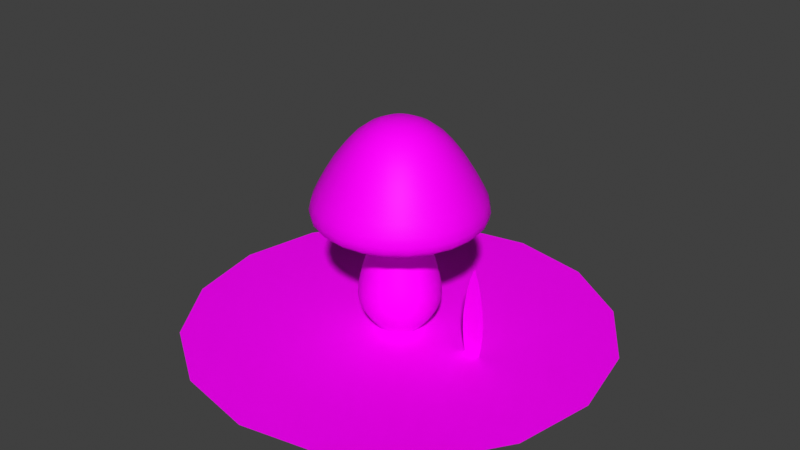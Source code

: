 # Source: mushroom.blend  (saved by Blender 3.4.6; exported with 4.5.12 LTS)
import bpy
from mathutils import Matrix  # noqa: F401  (used for matrix-valued properties, if any)

bpy.ops.wm.read_factory_settings(use_empty=True)
scene = bpy.context.scene
scene.name = 'Scene'

# ---- collections
col_collection = bpy.data.collections.new('Collection'); scene.collection.children.link(col_collection)

# ---- images (referenced by path relative to the original .blend; pixels are not part of the script)
import os
ASSET_DIR = os.environ.get("B2B_ASSET_DIR", "")  # directory of the original .blend (textures are referenced by path, not embedded)
HERE = os.path.dirname(os.path.abspath(__file__))  # packed textures are extracted next to this script under _unpacked/

def load_image(name, relpath, width, height, colorspace="sRGB"):
    """Load a texture the original file referenced (path relative to the .blend, or extracted next to this script)."""
    p = next((c for c in (os.path.join(HERE, relpath), os.path.join(ASSET_DIR, relpath)) if relpath and os.path.exists(c)), "")
    if p:
        img = bpy.data.images.load(p, check_existing=True)
        img.name = name
    else:  # same state as the original file: an image datablock whose file is absent (Cycles renders it pink)
        img = bpy.data.images.new(name, width, height)
        img.source = "FILE"
        img.filepath = "//" + (relpath or name)
    img.colorspace_settings.name = colorspace
    return img
img_mashroom = load_image('mashroom', 'textures/mashroom.png', 1024, 1024, 'sRGB')

# ---- materials (node trees are filled in below, after node groups)
mat_mashroom = bpy.data.materials.new('mashroom')
mat_mashroom.use_transparent_shadow = False

# ---- material node trees
mat_mashroom.use_nodes = True; mat_mashroom.node_tree.nodes.clear()
_N = mat_mashroom.node_tree.nodes; _L = mat_mashroom.node_tree.links
n0 = _N.new('ShaderNodeBsdfPrincipled'); n0.name = 'Principled BSDF'; n0.location = (10, 300)
n0.distribution = 'GGX'
n0.subsurface_method = 'RANDOM_WALK_SKIN'
n0.inputs[3].default_value = 1.45
n0.inputs[9].default_value = (11.9, 0.2, 0.1)
n0.inputs[13].default_value = 0.08909
n0.inputs[27].default_value = (0.0, 0.0, 0.0, 1.0)
n0.inputs[28].default_value = 1.0
n1 = _N.new('ShaderNodeOutputMaterial'); n1.name = 'Material Output'; n1.location = (300, 300)
n2 = _N.new('ShaderNodeTexImage'); n2.name = 'Image Texture'; n2.location = (-331, 239)
n2.image = img_mashroom
_L.new(n0.outputs[0], n1.inputs[0])
_L.new(n2.outputs[0], n0.inputs[0])
n1.is_active_output = True

# ---- world
world_world = bpy.data.worlds.new('World'); scene.world = world_world
world_world.use_nodes = True; world_world.node_tree.nodes.clear()
_N = world_world.node_tree.nodes; _L = world_world.node_tree.links
n0 = _N.new('ShaderNodeOutputWorld'); n0.name = 'World Output'; n0.location = (300, 300)
n1 = _N.new('ShaderNodeBackground'); n1.name = 'Background'; n1.location = (10, 300)
n1.inputs[0].default_value = (0.05088, 0.05088, 0.05088, 1.0)
_L.new(n1.outputs[0], n0.inputs[0])
n0.is_active_output = True
world_world.color = (0.05088, 0.05088, 0.05088)
world_world.use_sun_shadow = False
world_world.sun_shadow_jitter_overblur = 0.0

# ---- meshes
me_sphere = bpy.data.meshes.new('Sphere')
me_sphere.from_pydata([(3.063e-09, 0.7152, 0.5556), (7.016e-09, 0.8218, 0.3827), (0.05049, 0.1884, 0.9976), (0.09159, 0.3418, 0.9265), (0.127, 0.474, 0.8229), (0.1547, 0.5773, 0.7071), (0.1851, 0.6908, 0.5556), (0.2127, 0.7938, 0.3827), (0.2351, 0.8774, 0.2227), (0.2562, 0.9563, 0.0), (0.09755, 0.169, 0.9976), (0.1769, 0.3065, 0.9265), (0.2453, 0.4249, 0.8229), (0.2989, 0.5176, 0.7071), (0.3576, 0.6193, 0.5556), (0.4109, 0.7117, 0.3827), (0.4542, 0.7867, 0.2227), (0.495, 0.8574, 0.0), (0.1379, 0.1379, 0.9976), (0.2502, 0.2502, 0.9265), (0.347, 0.347, 0.8229), (0.4226, 0.4226, 0.7071), (0.5057, 0.5057, 0.5556), (0.5811, 0.5811, 0.3827), (0.6423, 0.6423, 0.2227), (0.7001, 0.7001, 0.0), (0.169, 0.09755, 0.9976), (0.3065, 0.1769, 0.9265), (0.4249, 0.2453, 0.8229), (0.5176, 0.2989, 0.7071), (0.6193, 0.3576, 0.5556), (0.7117, 0.4109, 0.3827), (0.7867, 0.4542, 0.2227), (0.8574, 0.495, 0.0), (0.1884, 0.05049, 0.9976), (0.3418, 0.09159, 0.9265), (0.474, 0.127, 0.8229), (0.5773, 0.1547, 0.7071), (0.6908, 0.1851, 0.5556), (0.7938, 0.2127, 0.3827), (0.8774, 0.2351, 0.2227), (0.9563, 0.2562, 0.0), (0.1951, 7.451e-09, 0.9976), (0.3539, -1.256e-08, 0.9265), (0.4907, -3.921e-08, 0.8229), (0.5977, 1.102e-08, 0.7071), (0.7152, -2.865e-08, 0.5556), (0.8218, -2.13e-08, 0.3827), (0.9084, -1.395e-08, 0.2227), (0.9901, -2.931e-08, 0.0), (0.1884, -0.05049, 0.9976), (0.3418, -0.09159, 0.9265), (0.474, -0.127, 0.8229), (0.5773, -0.1547, 0.7071), (0.6908, -0.1851, 0.5556), (0.7938, -0.2127, 0.3827), (0.8774, -0.2351, 0.2227), (0.9563, -0.2562, 0.0), (0.169, -0.09755, 0.9976), (0.3065, -0.1769, 0.9265), (0.4249, -0.2453, 0.8229), (0.5176, -0.2989, 0.7071), (0.6193, -0.3576, 0.5556), (0.7117, -0.4109, 0.3827), (0.7867, -0.4542, 0.2227), (0.8574, -0.495, 0.0), (0.1379, -0.1379, 0.9976), (0.2502, -0.2502, 0.9265), (0.347, -0.347, 0.8229), (0.4226, -0.4226, 0.7071), (0.5057, -0.5057, 0.5556), (0.5811, -0.5811, 0.3827), (0.6423, -0.6423, 0.2227), (0.7001, -0.7001, 0.0), (0.09755, -0.169, 0.9976), (0.1769, -0.3065, 0.9265), (0.2453, -0.4249, 0.8229), (0.2989, -0.5176, 0.7071), (0.3576, -0.6193, 0.5556), (0.4109, -0.7117, 0.3827), (0.4542, -0.7867, 0.2227), (0.495, -0.8574, 0.0), (0.05049, -0.1884, 0.9976), (0.09159, -0.3418, 0.9265), (0.127, -0.474, 0.8229), (0.1547, -0.5773, 0.7071), (0.1851, -0.6908, 0.5556), (0.2127, -0.7938, 0.3827), (0.2351, -0.8774, 0.2227), (0.2562, -0.9563, 0.0), (0.0, -0.1951, 0.9976), (-2.59e-08, -0.3539, 0.9265), (-4.692e-08, -0.4907, 0.8229), (4.515e-08, -0.5977, 0.7071), (-1.251e-07, -0.7152, 0.5556), (-5.926e-08, -0.8218, 0.3827), (9.916e-08, -0.9084, 0.2227), (-5.774e-08, -0.9901, 0.0), (-0.05049, -0.1884, 0.9976), (-0.09159, -0.3418, 0.9265), (-0.127, -0.474, 0.8229), (-0.1547, -0.5773, 0.7071), (-0.1851, -0.6908, 0.5556), (-0.2127, -0.7938, 0.3827), (-0.2351, -0.8774, 0.2227), (-0.2562, -0.9563, 0.0), (0.0, 0.0, 1.022), (-0.09755, -0.169, 0.9976), (-0.1769, -0.3065, 0.9265), (-0.2453, -0.4249, 0.8229), (-0.2989, -0.5176, 0.7071), (-0.3576, -0.6193, 0.5556), (-0.4109, -0.7117, 0.3827), (-0.4542, -0.7867, 0.2227), (-0.495, -0.8574, 0.0), (-0.1379, -0.1379, 0.9976), (-0.2502, -0.2502, 0.9265), (-0.347, -0.347, 0.8229), (-0.4226, -0.4226, 0.7071), (-0.5057, -0.5057, 0.5556), (-0.5811, -0.5811, 0.3827), (-0.6423, -0.6423, 0.2227), (-0.7001, -0.7001, 0.0), (-0.169, -0.09755, 0.9976), (-0.3065, -0.1769, 0.9265), (-0.4249, -0.2453, 0.8229), (-0.5176, -0.2989, 0.7071), (-0.6193, -0.3576, 0.5556), (-0.7117, -0.4109, 0.3827), (-0.7867, -0.4542, 0.2227), (-0.8574, -0.495, 0.0), (-0.1884, -0.05049, 0.9976), (-0.3418, -0.09159, 0.9265), (-0.474, -0.127, 0.8229), (-0.5773, -0.1547, 0.7071), (-0.6908, -0.1851, 0.5556), (-0.7938, -0.2127, 0.3827), (-0.8774, -0.2351, 0.2227), (-0.9563, -0.2562, 0.0), (-0.1951, 1.118e-08, 0.9976), (-0.3539, 2.877e-08, 0.9265), (-0.4907, 5.028e-08, 0.8229), (-0.5977, -2.677e-08, 0.7071), (-0.7152, 1.764e-07, 0.5556), (-0.8218, 1.245e-07, 0.3827), (-0.9084, -9.676e-08, 0.2227), (-0.9901, 1.182e-07, 0.0), (-0.1884, 0.05049, 0.9976), (-0.3418, 0.09159, 0.9265), (-0.474, 0.127, 0.8229), (-0.5773, 0.1547, 0.7071), (-0.6908, 0.1851, 0.5556), (-0.7938, 0.2127, 0.3827), (-0.8774, 0.2351, 0.2227), (-0.9563, 0.2562, 0.0), (-0.169, 0.09755, 0.9976), (-0.3065, 0.1769, 0.9265), (-0.4249, 0.2453, 0.8229), (-0.5176, 0.2989, 0.7071), (-0.6193, 0.3576, 0.5556), (-0.7117, 0.4109, 0.3827), (-0.7867, 0.4542, 0.2227), (-0.8574, 0.495, 0.0), (-0.1379, 0.1379, 0.9976), (-0.2502, 0.2502, 0.9265), (-0.347, 0.347, 0.8229), (-0.4226, 0.4226, 0.7071), (-0.5057, 0.5057, 0.5556), (-0.5811, 0.5811, 0.3827), (-0.6423, 0.6423, 0.2227), (-0.7001, 0.7001, 0.0), (-0.09755, 0.169, 0.9976), (-0.1769, 0.3065, 0.9265), (-0.2453, 0.4249, 0.8229), (-0.2989, 0.5176, 0.7071), (-0.3576, 0.6193, 0.5556), (-0.4109, 0.7117, 0.3827), (-0.4542, 0.7867, 0.2227), (-0.495, 0.8574, 0.0), (-0.05049, 0.1884, 0.9976), (-0.09159, 0.3418, 0.9265), (-0.127, 0.474, 0.8229), (-0.1547, 0.5773, 0.7071), (-0.1851, 0.6908, 0.5556), (-0.2127, 0.7938, 0.3827), (-0.2351, 0.8774, 0.2227), (-0.2562, 0.9563, 0.0), (1.118e-08, 0.1951, 0.9976), (2.922e-08, 0.3539, 0.9265), (3.186e-08, 0.4907, 0.8229), (3.256e-08, 0.5977, 0.7071), (-9.406e-08, 0.9084, 0.2227), (1.045e-07, 0.9901, 0.0), (0.253, 0.9442, -0.07714), (0.4888, 0.8465, -0.07714), (0.6912, 0.6912, -0.07714), (0.8465, 0.4888, -0.07714), (0.9442, 0.253, -0.07714), (0.9775, -2.869e-08, -0.07714), (0.9442, -0.253, -0.07714), (0.8465, -0.4888, -0.07714), (0.6912, -0.6912, -0.07714), (0.4888, -0.8465, -0.07714), (0.253, -0.9442, -0.07714), (-5.537e-08, -0.9775, -0.07714), (-0.253, -0.9442, -0.07714), (-0.4888, -0.8465, -0.07714), (-0.6912, -0.6912, -0.07714), (-0.8465, -0.4888, -0.07714), (-0.9442, -0.253, -0.07714), (-0.9775, 1.17e-07, -0.07714), (-0.9442, 0.253, -0.07714), (-0.8465, 0.4888, -0.07714), (-0.6912, 0.6912, -0.07714), (-0.4888, 0.8465, -0.07714), (-0.253, 0.9442, -0.07714), (1.049e-07, 0.9775, -0.07714), (0.2392, 0.8928, -0.1302), (0.4622, 0.8005, -0.1302), (0.6536, 0.6536, -0.1302), (0.8005, 0.4622, -0.1302), (0.8928, 0.2392, -0.1302), (0.9243, -2.699e-08, -0.1302), (0.8928, -0.2392, -0.1302), (0.8005, -0.4622, -0.1302), (0.6536, -0.6536, -0.1302), (0.4622, -0.8005, -0.1302), (0.2392, -0.8928, -0.1302), (-4.658e-08, -0.9243, -0.1302), (-0.2392, -0.8928, -0.1302), (-0.4622, -0.8005, -0.1302), (-0.6536, -0.6536, -0.1302), (-0.8005, -0.4622, -0.1302), (-0.8928, -0.2392, -0.1302), (-0.9243, 1.107e-07, -0.1302), (-0.8928, 0.2392, -0.1302), (-0.8005, 0.4622, -0.1302), (-0.6536, 0.6536, -0.1302), (-0.4622, 0.8005, -0.1302), (-0.2392, 0.8928, -0.1302), (1.049e-07, 0.9243, -0.1302), (0.2201, 0.8215, -0.1302), (0.4252, 0.7365, -0.1302), (0.6014, 0.6014, -0.1302), (0.7365, 0.4252, -0.1302), (0.8215, 0.2201, -0.1302), (0.8505, -2.54e-08, -0.1302), (0.8215, -0.2201, -0.1302), (0.7365, -0.4252, -0.1302), (0.6014, -0.6014, -0.1302), (0.4252, -0.7365, -0.1302), (0.2201, -0.8215, -0.1302), (-3.341e-08, -0.8505, -0.1302), (-0.2201, -0.8215, -0.1302), (-0.4252, -0.7365, -0.1302), (-0.6014, -0.6014, -0.1302), (-0.7365, -0.4252, -0.1302), (-0.8215, -0.2201, -0.1302), (-0.8505, 1.013e-07, -0.1302), (-0.8215, 0.2201, -0.1302), (-0.7365, 0.4252, -0.1302), (-0.6014, 0.6014, -0.1302), (-0.4252, 0.7365, -0.1302), (-0.2201, 0.8215, -0.1302), (1.06e-07, 0.8505, -0.1302), (0.2085, 0.7783, -0.06068), (0.4029, 0.6978, -0.06068), (0.5697, 0.5697, -0.06068), (0.6978, 0.4029, -0.06068), (0.7783, 0.2085, -0.06068), (0.8057, -2.38e-08, -0.06068), (0.7783, -0.2085, -0.06068), (0.6978, -0.4029, -0.06068), (0.5697, -0.5697, -0.06068), (0.4029, -0.6978, -0.06068), (0.2085, -0.7783, -0.06068), (-2.626e-08, -0.8057, -0.06068), (-0.2085, -0.7783, -0.06068), (-0.4029, -0.6978, -0.06068), (-0.5697, -0.5697, -0.06068), (-0.6978, -0.4029, -0.06068), (-0.7783, -0.2085, -0.06068), (-0.8057, 9.627e-08, -0.06068), (-0.7783, 0.2085, -0.06068), (-0.6978, 0.4029, -0.06068), (-0.5697, 0.5697, -0.06068), (-0.4029, 0.6978, -0.06068), (-0.2085, 0.7783, -0.06068), (1.058e-07, 0.8057, -0.06068), (0.1977, 0.7379, 0.04961), (0.382, 0.6616, 0.04961), (0.5402, 0.5402, 0.04961), (0.6616, 0.382, 0.04961), (0.7379, 0.1977, 0.04961), (0.7639, -2.205e-08, 0.04961), (0.7379, -0.1977, 0.04961), (0.6616, -0.382, 0.04961), (0.5402, -0.5402, 0.04961), (0.382, -0.6616, 0.04961), (0.1977, -0.7379, 0.04961), (-1.874e-08, -0.7639, 0.04961), (-0.1977, -0.7379, 0.04961), (-0.382, -0.6616, 0.04961), (-0.5402, -0.5402, 0.04961), (-0.6616, -0.382, 0.04961), (-0.7379, -0.1977, 0.04961), (-0.7639, 9.178e-08, 0.04961), (-0.7379, 0.1977, 0.04961), (-0.6616, 0.382, 0.04961), (-0.5402, 0.5402, 0.04961), (-0.382, 0.6616, 0.04961), (-0.1977, 0.7379, 0.04961), (1.065e-07, 0.7639, 0.04961), (8.941e-08, 0.0, 0.04961), (0.2501, 0.9335, 0.1026), (0.4832, 0.837, 0.1026), (0.6834, 0.6834, 0.1026), (0.837, 0.4832, 0.1026), (0.9335, 0.2501, 0.1026), (0.9664, -2.27e-08, 0.1026), (0.9335, -0.2501, 0.1026), (0.837, -0.4832, 0.1026), (0.6834, -0.6834, 0.1026), (0.4832, -0.837, 0.1026), (0.2501, -0.9335, 0.1026), (1.294e-08, -0.9664, 0.1026), (-0.2501, -0.9335, 0.1026), (-0.4832, -0.837, 0.1026), (-0.6834, -0.6834, 0.1026), (-0.837, -0.4832, 0.1026), (-0.9335, -0.2501, 0.1026), (-0.9664, 1.984e-08, 0.1026), (-0.9335, 0.2501, 0.1026), (-0.837, 0.4832, 0.1026), (-0.6834, 0.6834, 0.1026), (-0.4832, 0.837, 0.1026), (-0.2501, 0.9335, 0.1026), (1.224e-08, 0.9664, 0.1026)], [], [(188, 187, 2, 3), (189, 188, 3, 4), (190, 189, 4, 5), (0, 190, 5, 6), (1, 0, 6, 7), (191, 1, 7, 8), (337, 191, 8, 314), (187, 106, 2), (314, 8, 16, 315), (2, 106, 10), (3, 2, 10, 11), (4, 3, 11, 12), (5, 4, 12, 13), (6, 5, 13, 14), (7, 6, 14, 15), (8, 7, 15, 16), (14, 13, 21, 22), (15, 14, 22, 23), (16, 15, 23, 24), (315, 16, 24, 316), (10, 106, 18), (11, 10, 18, 19), (12, 11, 19, 20), (13, 12, 20, 21), (19, 18, 26, 27), (20, 19, 27, 28), (21, 20, 28, 29), (22, 21, 29, 30), (23, 22, 30, 31), (24, 23, 31, 32), (316, 24, 32, 317), (18, 106, 26), (31, 30, 38, 39), (32, 31, 39, 40), (317, 32, 40, 318), (26, 106, 34), (27, 26, 34, 35), (28, 27, 35, 36), (29, 28, 36, 37), (30, 29, 37, 38), (35, 34, 42, 43), (36, 35, 43, 44), (37, 36, 44, 45), (38, 37, 45, 46), (39, 38, 46, 47), (40, 39, 47, 48), (318, 40, 48, 319), (34, 106, 42), (47, 46, 54, 55), (48, 47, 55, 56), (319, 48, 56, 320), (42, 106, 50), (43, 42, 50, 51), (44, 43, 51, 52), (45, 44, 52, 53), (46, 45, 53, 54), (52, 51, 59, 60), (53, 52, 60, 61), (54, 53, 61, 62), (55, 54, 62, 63), (56, 55, 63, 64), (320, 56, 64, 321), (50, 106, 58), (51, 50, 58, 59), (64, 63, 71, 72), (321, 64, 72, 322), (58, 106, 66), (59, 58, 66, 67), (60, 59, 67, 68), (61, 60, 68, 69), (62, 61, 69, 70), (63, 62, 70, 71), (68, 67, 75, 76), (69, 68, 76, 77), (70, 69, 77, 78), (71, 70, 78, 79), (72, 71, 79, 80), (322, 72, 80, 323), (66, 106, 74), (67, 66, 74, 75), (80, 79, 87, 88), (323, 80, 88, 324), (74, 106, 82), (75, 74, 82, 83), (76, 75, 83, 84), (77, 76, 84, 85), (78, 77, 85, 86), (79, 78, 86, 87), (85, 84, 92, 93), (86, 85, 93, 94), (87, 86, 94, 95), (88, 87, 95, 96), (324, 88, 96, 325), (82, 106, 90), (83, 82, 90, 91), (84, 83, 91, 92), (325, 96, 104, 326), (90, 106, 98), (91, 90, 98, 99), (92, 91, 99, 100), (93, 92, 100, 101), (94, 93, 101, 102), (95, 94, 102, 103), (96, 95, 103, 104), (102, 101, 110, 111), (103, 102, 111, 112), (104, 103, 112, 113), (326, 104, 113, 327), (98, 106, 107), (99, 98, 107, 108), (100, 99, 108, 109), (101, 100, 109, 110), (107, 106, 115), (108, 107, 115, 116), (109, 108, 116, 117), (110, 109, 117, 118), (111, 110, 118, 119), (112, 111, 119, 120), (113, 112, 120, 121), (327, 113, 121, 328), (119, 118, 126, 127), (120, 119, 127, 128), (121, 120, 128, 129), (328, 121, 129, 329), (115, 106, 123), (116, 115, 123, 124), (117, 116, 124, 125), (118, 117, 125, 126), (124, 123, 131, 132), (125, 124, 132, 133), (126, 125, 133, 134), (127, 126, 134, 135), (128, 127, 135, 136), (129, 128, 136, 137), (329, 129, 137, 330), (123, 106, 131), (136, 135, 143, 144), (137, 136, 144, 145), (330, 137, 145, 331), (131, 106, 139), (132, 131, 139, 140), (133, 132, 140, 141), (134, 133, 141, 142), (135, 134, 142, 143), (140, 139, 147, 148), (141, 140, 148, 149), (142, 141, 149, 150), (143, 142, 150, 151), (144, 143, 151, 152), (145, 144, 152, 153), (331, 145, 153, 332), (139, 106, 147), (152, 151, 159, 160), (153, 152, 160, 161), (332, 153, 161, 333), (147, 106, 155), (148, 147, 155, 156), (149, 148, 156, 157), (150, 149, 157, 158), (151, 150, 158, 159), (157, 156, 164, 165), (158, 157, 165, 166), (159, 158, 166, 167), (160, 159, 167, 168), (161, 160, 168, 169), (333, 161, 169, 334), (155, 106, 163), (156, 155, 163, 164), (169, 168, 176, 177), (334, 169, 177, 335), (163, 106, 171), (164, 163, 171, 172), (165, 164, 172, 173), (166, 165, 173, 174), (167, 166, 174, 175), (168, 167, 175, 176), (174, 173, 181, 182), (175, 174, 182, 183), (176, 175, 183, 184), (177, 176, 184, 185), (335, 177, 185, 336), (171, 106, 179), (172, 171, 179, 180), (173, 172, 180, 181), (336, 185, 191, 337), (179, 106, 187), (180, 179, 187, 188), (181, 180, 188, 189), (182, 181, 189, 190), (183, 182, 190, 0), (184, 183, 0, 1), (185, 184, 1, 191), (97, 105, 205, 204), (186, 192, 216, 215), (192, 9, 193, 216), (178, 186, 215, 214), (162, 170, 213, 212), (65, 73, 201, 200), (33, 41, 197, 196), (81, 89, 203, 202), (146, 154, 211, 210), (130, 138, 209, 208), (49, 57, 199, 198), (17, 25, 195, 194), (114, 122, 207, 206), (170, 178, 214, 213), (89, 97, 204, 203), (138, 146, 210, 209), (57, 65, 200, 199), (105, 114, 206, 205), (9, 17, 194, 193), (154, 162, 212, 211), (73, 81, 202, 201), (122, 130, 208, 207), (25, 33, 196, 195), (41, 49, 198, 197), (204, 205, 229, 228), (197, 198, 222, 221), (212, 213, 237, 236), (205, 206, 230, 229), (198, 199, 223, 222), (213, 214, 238, 237), (206, 207, 231, 230), (199, 200, 224, 223), (214, 215, 239, 238), (207, 208, 232, 231), (200, 201, 225, 224), (215, 216, 240, 239), (193, 194, 218, 217), (208, 209, 233, 232), (201, 202, 226, 225), (216, 193, 217, 240), (194, 195, 219, 218), (209, 210, 234, 233), (202, 203, 227, 226), (195, 196, 220, 219), (210, 211, 235, 234), (203, 204, 228, 227), (196, 197, 221, 220), (211, 212, 236, 235), (224, 225, 249, 248), (239, 240, 264, 263), (217, 218, 242, 241), (232, 233, 257, 256), (225, 226, 250, 249), (240, 217, 241, 264), (218, 219, 243, 242), (233, 234, 258, 257), (226, 227, 251, 250), (219, 220, 244, 243), (234, 235, 259, 258), (227, 228, 252, 251), (220, 221, 245, 244), (235, 236, 260, 259), (228, 229, 253, 252), (221, 222, 246, 245), (236, 237, 261, 260), (229, 230, 254, 253), (222, 223, 247, 246), (237, 238, 262, 261), (230, 231, 255, 254), (223, 224, 248, 247), (238, 239, 263, 262), (231, 232, 256, 255), (252, 253, 277, 276), (245, 246, 270, 269), (260, 261, 285, 284), (253, 254, 278, 277), (246, 247, 271, 270), (261, 262, 286, 285), (254, 255, 279, 278), (247, 248, 272, 271), (262, 263, 287, 286), (255, 256, 280, 279), (248, 249, 273, 272), (263, 264, 288, 287), (241, 242, 266, 265), (256, 257, 281, 280), (249, 250, 274, 273), (264, 241, 265, 288), (242, 243, 267, 266), (257, 258, 282, 281), (250, 251, 275, 274), (243, 244, 268, 267), (258, 259, 283, 282), (251, 252, 276, 275), (244, 245, 269, 268), (259, 260, 284, 283), (287, 288, 312, 311), (265, 266, 290, 289), (280, 281, 305, 304), (273, 274, 298, 297), (288, 265, 289, 312), (266, 267, 291, 290), (281, 282, 306, 305), (274, 275, 299, 298), (267, 268, 292, 291), (282, 283, 307, 306), (275, 276, 300, 299), (268, 269, 293, 292), (283, 284, 308, 307), (276, 277, 301, 300), (269, 270, 294, 293), (284, 285, 309, 308), (277, 278, 302, 301), (270, 271, 295, 294), (285, 286, 310, 309), (278, 279, 303, 302), (271, 272, 296, 295), (286, 287, 311, 310), (279, 280, 304, 303), (272, 273, 297, 296), (300, 301, 313), (293, 294, 313), (308, 309, 313), (301, 302, 313), (294, 295, 313), (309, 310, 313), (302, 303, 313), (295, 296, 313), (310, 311, 313), (303, 304, 313), (296, 297, 313), (311, 312, 313), (289, 290, 313), (304, 305, 313), (297, 298, 313), (312, 289, 313), (290, 291, 313), (305, 306, 313), (298, 299, 313), (291, 292, 313), (306, 307, 313), (299, 300, 313), (292, 293, 313), (307, 308, 313), (186, 336, 337, 192), (178, 335, 336, 186), (170, 334, 335, 178), (162, 333, 334, 170), (154, 332, 333, 162), (146, 331, 332, 154), (138, 330, 331, 146), (130, 329, 330, 138), (122, 328, 329, 130), (114, 327, 328, 122), (105, 326, 327, 114), (97, 325, 326, 105), (89, 324, 325, 97), (81, 323, 324, 89), (73, 322, 323, 81), (65, 321, 322, 73), (57, 320, 321, 65), (49, 319, 320, 57), (41, 318, 319, 49), (33, 317, 318, 41), (25, 316, 317, 33), (17, 315, 316, 25), (9, 314, 315, 17), (192, 337, 314, 9)])
me_sphere.polygons.foreach_set('use_smooth', [True] * 360)
_uv = me_sphere.uv_layers.new(name='UVMap')
_uv.uv.foreach_set('vector', [0.6027, 0.6733, 0.6318, 0.6727, 0.6332, 0.6814, 0.6051, 0.6896, 0.5739, 0.6738, 0.6027, 0.6733, 0.6051, 0.6896, 0.5775, 0.6976, 0.5466, 0.6742, 0.5739, 0.6738, 0.5775, 0.6976, 0.5525, 0.7055, 0.5107, 0.6742, 0.5466, 0.6742, 0.5525, 0.7055, 0.5224, 0.7165, 0.4736, 0.6905, 0.5107, 0.6742, 0.5224, 0.7165, 0.4936, 0.7331, 0.4396, 0.7107, 0.4736, 0.6905, 0.4936, 0.7331, 0.4686, 0.7518, 0.4149, 0.7286, 0.4396, 0.7107, 0.4686, 0.7518, 0.4492, 0.7679, 0.6318, 0.6727, 0.6655, 0.6718, 0.6332, 0.6814, 0.4492, 0.7679, 0.4686, 0.7518, 0.4963, 0.7865, 0.4801, 0.8017, 0.6332, 0.6814, 0.6655, 0.6718, 0.6368, 0.6894, 0.6051, 0.6896, 0.6332, 0.6814, 0.6368, 0.6894, 0.6119, 0.7045, 0.5775, 0.6976, 0.6051, 0.6896, 0.6119, 0.7045, 0.5875, 0.7193, 0.5525, 0.7055, 0.5775, 0.6976, 0.5875, 0.7193, 0.5657, 0.7329, 0.5224, 0.7165, 0.5525, 0.7055, 0.5657, 0.7329, 0.5407, 0.7496, 0.4936, 0.7331, 0.5224, 0.7165, 0.5407, 0.7496, 0.5168, 0.7683, 0.4686, 0.7518, 0.4936, 0.7331, 0.5168, 0.7683, 0.4963, 0.7865, 0.5407, 0.7496, 0.5657, 0.7329, 0.5846, 0.7559, 0.5639, 0.7769, 0.5168, 0.7683, 0.5407, 0.7496, 0.5639, 0.7769, 0.5434, 0.798, 0.4963, 0.7865, 0.5168, 0.7683, 0.5434, 0.798, 0.5252, 0.817, 0.4801, 0.8017, 0.4963, 0.7865, 0.5252, 0.817, 0.5106, 0.8322, 0.6368, 0.6894, 0.6655, 0.6718, 0.6424, 0.6962, 0.6119, 0.7045, 0.6368, 0.6894, 0.6424, 0.6962, 0.6222, 0.7173, 0.5875, 0.7193, 0.6119, 0.7045, 0.6222, 0.7173, 0.6024, 0.7376, 0.5657, 0.7329, 0.5875, 0.7193, 0.6024, 0.7376, 0.5846, 0.7559, 0.6222, 0.7173, 0.6424, 0.6962, 0.6495, 0.7014, 0.6354, 0.7269, 0.6024, 0.7376, 0.6222, 0.7173, 0.6354, 0.7269, 0.6213, 0.7517, 0.5846, 0.7559, 0.6024, 0.7376, 0.6213, 0.7517, 0.6082, 0.7739, 0.5639, 0.7769, 0.5846, 0.7559, 0.6082, 0.7739, 0.592, 0.7991, 0.5434, 0.798, 0.5639, 0.7769, 0.592, 0.7991, 0.574, 0.8234, 0.5252, 0.817, 0.5434, 0.798, 0.574, 0.8234, 0.5567, 0.8445, 0.5106, 0.8322, 0.5252, 0.817, 0.5567, 0.8445, 0.5424, 0.8611, 0.6424, 0.6962, 0.6655, 0.6718, 0.6495, 0.7014, 0.574, 0.8234, 0.592, 0.7991, 0.6256, 0.8161, 0.6097, 0.8452, 0.5567, 0.8445, 0.574, 0.8234, 0.6097, 0.8452, 0.5923, 0.8705, 0.5424, 0.8611, 0.5567, 0.8445, 0.5923, 0.8705, 0.5772, 0.8902, 0.6495, 0.7014, 0.6655, 0.6718, 0.6577, 0.7045, 0.6354, 0.7269, 0.6495, 0.7014, 0.6577, 0.7045, 0.6506, 0.7329, 0.6213, 0.7517, 0.6354, 0.7269, 0.6506, 0.7329, 0.6434, 0.7608, 0.6082, 0.7739, 0.6213, 0.7517, 0.6434, 0.7608, 0.6361, 0.7863, 0.592, 0.7991, 0.6082, 0.7739, 0.6361, 0.7863, 0.6256, 0.8161, 0.6506, 0.7329, 0.6577, 0.7045, 0.6664, 0.7054, 0.667, 0.7347, 0.6434, 0.7608, 0.6506, 0.7329, 0.667, 0.7347, 0.6673, 0.7636, 0.6361, 0.7863, 0.6434, 0.7608, 0.6673, 0.7636, 0.6675, 0.7908, 0.6256, 0.8161, 0.6361, 0.7863, 0.6675, 0.7908, 0.6672, 0.8268, 0.6097, 0.8452, 0.6256, 0.8161, 0.6672, 0.8268, 0.6525, 0.8636, 0.5923, 0.8705, 0.6097, 0.8452, 0.6525, 0.8636, 0.634, 0.8975, 0.5772, 0.8902, 0.5923, 0.8705, 0.634, 0.8975, 0.6175, 0.9225, 0.6577, 0.7045, 0.6655, 0.6718, 0.6664, 0.7054, 0.6833, 0.8642, 0.6672, 0.8268, 0.7098, 0.8153, 0.7263, 0.8443, 0.7034, 0.8987, 0.6833, 0.8642, 0.7263, 0.8443, 0.745, 0.8697, 0.7212, 0.9238, 0.7034, 0.8987, 0.745, 0.8697, 0.7612, 0.8895, 0.6664, 0.7054, 0.6655, 0.6718, 0.6751, 0.704, 0.667, 0.7347, 0.6664, 0.7054, 0.6751, 0.704, 0.6832, 0.7321, 0.6673, 0.7636, 0.667, 0.7347, 0.6832, 0.7321, 0.6912, 0.7597, 0.6675, 0.7908, 0.6673, 0.7636, 0.6912, 0.7597, 0.6989, 0.7851, 0.6672, 0.8268, 0.6675, 0.7908, 0.6989, 0.7851, 0.7098, 0.8153, 0.6912, 0.7597, 0.6832, 0.7321, 0.6982, 0.7254, 0.7129, 0.7498, 0.6989, 0.7851, 0.6912, 0.7597, 0.7129, 0.7498, 0.7265, 0.7718, 0.7098, 0.8153, 0.6989, 0.7851, 0.7265, 0.7718, 0.7432, 0.797, 0.7263, 0.8443, 0.7098, 0.8153, 0.7432, 0.797, 0.7619, 0.8211, 0.745, 0.8697, 0.7263, 0.8443, 0.7619, 0.8211, 0.7802, 0.842, 0.7612, 0.8895, 0.745, 0.8697, 0.7802, 0.842, 0.7955, 0.8584, 0.6751, 0.704, 0.6655, 0.6718, 0.6831, 0.7004, 0.6832, 0.7321, 0.6751, 0.704, 0.6831, 0.7004, 0.6982, 0.7254, 0.7802, 0.842, 0.7619, 0.8211, 0.7919, 0.7944, 0.811, 0.8129, 0.7955, 0.8584, 0.7802, 0.842, 0.811, 0.8129, 0.8264, 0.8278, 0.6831, 0.7004, 0.6655, 0.6718, 0.6899, 0.6949, 0.6982, 0.7254, 0.6831, 0.7004, 0.6899, 0.6949, 0.711, 0.7151, 0.7129, 0.7498, 0.6982, 0.7254, 0.711, 0.7151, 0.7313, 0.735, 0.7265, 0.7718, 0.7129, 0.7498, 0.7313, 0.735, 0.7495, 0.7529, 0.7432, 0.797, 0.7265, 0.7718, 0.7495, 0.7529, 0.7708, 0.7737, 0.7619, 0.8211, 0.7432, 0.797, 0.7708, 0.7737, 0.7919, 0.7944, 0.7313, 0.735, 0.711, 0.7151, 0.7207, 0.7019, 0.7456, 0.7161, 0.7495, 0.7529, 0.7313, 0.735, 0.7456, 0.7161, 0.7679, 0.7293, 0.7708, 0.7737, 0.7495, 0.7529, 0.7679, 0.7293, 0.7931, 0.7455, 0.7919, 0.7944, 0.7708, 0.7737, 0.7931, 0.7455, 0.8175, 0.7637, 0.811, 0.8129, 0.7919, 0.7944, 0.8175, 0.7637, 0.8388, 0.7812, 0.8264, 0.8278, 0.811, 0.8129, 0.8388, 0.7812, 0.8556, 0.7958, 0.6899, 0.6949, 0.6655, 0.6718, 0.6951, 0.6878, 0.711, 0.7151, 0.6899, 0.6949, 0.6951, 0.6878, 0.7207, 0.7019, 0.8388, 0.7812, 0.8175, 0.7637, 0.8395, 0.7278, 0.8651, 0.7455, 0.8556, 0.7958, 0.8388, 0.7812, 0.8651, 0.7455, 0.8851, 0.7608, 0.6951, 0.6878, 0.6655, 0.6718, 0.6982, 0.6796, 0.7207, 0.7019, 0.6951, 0.6878, 0.6982, 0.6796, 0.7267, 0.6866, 0.7456, 0.7161, 0.7207, 0.7019, 0.7267, 0.6866, 0.7546, 0.6939, 0.7679, 0.7293, 0.7456, 0.7161, 0.7546, 0.6939, 0.7802, 0.7012, 0.7931, 0.7455, 0.7679, 0.7293, 0.7802, 0.7012, 0.8103, 0.7118, 0.8175, 0.7637, 0.7931, 0.7455, 0.8103, 0.7118, 0.8395, 0.7278, 0.7802, 0.7012, 0.7546, 0.6939, 0.7574, 0.6699, 0.7847, 0.6697, 0.8103, 0.7118, 0.7802, 0.7012, 0.7847, 0.6697, 0.821, 0.6698, 0.8395, 0.7278, 0.8103, 0.7118, 0.821, 0.6698, 0.8582, 0.6847, 0.8651, 0.7455, 0.8395, 0.7278, 0.8582, 0.6847, 0.8926, 0.7035, 0.8851, 0.7608, 0.8651, 0.7455, 0.8926, 0.7035, 0.9177, 0.7201, 0.6982, 0.6796, 0.6655, 0.6718, 0.6991, 0.6708, 0.7267, 0.6866, 0.6982, 0.6796, 0.6991, 0.6708, 0.7284, 0.6702, 0.7546, 0.6939, 0.7267, 0.6866, 0.7284, 0.6702, 0.7574, 0.6699, 0.9187, 0.614, 0.8936, 0.6323, 0.8638, 0.5906, 0.8836, 0.574, 0.6991, 0.6708, 0.6655, 0.6718, 0.6977, 0.6621, 0.7284, 0.6702, 0.6991, 0.6708, 0.6977, 0.6621, 0.7258, 0.6539, 0.7574, 0.6699, 0.7284, 0.6702, 0.7258, 0.6539, 0.7535, 0.6459, 0.7847, 0.6697, 0.7574, 0.6699, 0.7535, 0.6459, 0.7788, 0.6382, 0.821, 0.6698, 0.7847, 0.6697, 0.7788, 0.6382, 0.8092, 0.6269, 0.8588, 0.653, 0.821, 0.6698, 0.8092, 0.6269, 0.8383, 0.6099, 0.8936, 0.6323, 0.8588, 0.653, 0.8383, 0.6099, 0.8638, 0.5906, 0.8092, 0.6269, 0.7788, 0.6382, 0.7656, 0.6105, 0.7905, 0.5932, 0.8383, 0.6099, 0.8092, 0.6269, 0.7905, 0.5932, 0.8146, 0.5743, 0.8638, 0.5906, 0.8383, 0.6099, 0.8146, 0.5743, 0.8354, 0.5556, 0.8836, 0.574, 0.8638, 0.5906, 0.8354, 0.5556, 0.8519, 0.5399, 0.6977, 0.6621, 0.6655, 0.6718, 0.6941, 0.6541, 0.7258, 0.6539, 0.6977, 0.6621, 0.6941, 0.6541, 0.7191, 0.6389, 0.7535, 0.6459, 0.7258, 0.6539, 0.7191, 0.6389, 0.7436, 0.6242, 0.7788, 0.6382, 0.7535, 0.6459, 0.7436, 0.6242, 0.7656, 0.6105, 0.6941, 0.6541, 0.6655, 0.6718, 0.6886, 0.6473, 0.7191, 0.6389, 0.6941, 0.6541, 0.6886, 0.6473, 0.7088, 0.6262, 0.7436, 0.6242, 0.7191, 0.6389, 0.7088, 0.6262, 0.7286, 0.6058, 0.7656, 0.6105, 0.7436, 0.6242, 0.7286, 0.6058, 0.7466, 0.5874, 0.7905, 0.5932, 0.7656, 0.6105, 0.7466, 0.5874, 0.7669, 0.5658, 0.8146, 0.5743, 0.7905, 0.5932, 0.7669, 0.5658, 0.7875, 0.5444, 0.8354, 0.5556, 0.8146, 0.5743, 0.7875, 0.5444, 0.8059, 0.5249, 0.8519, 0.5399, 0.8354, 0.5556, 0.8059, 0.5249, 0.8206, 0.5092, 0.7669, 0.5658, 0.7466, 0.5874, 0.7227, 0.5692, 0.7385, 0.5436, 0.7875, 0.5444, 0.7669, 0.5658, 0.7385, 0.5436, 0.7564, 0.519, 0.8059, 0.5249, 0.7875, 0.5444, 0.7564, 0.519, 0.7737, 0.4974, 0.8206, 0.5092, 0.8059, 0.5249, 0.7737, 0.4974, 0.7881, 0.4803, 0.6886, 0.6473, 0.6655, 0.6718, 0.6815, 0.6421, 0.7088, 0.6262, 0.6886, 0.6473, 0.6815, 0.6421, 0.6955, 0.6165, 0.7286, 0.6058, 0.7088, 0.6262, 0.6955, 0.6165, 0.7096, 0.5916, 0.7466, 0.5874, 0.7286, 0.6058, 0.7096, 0.5916, 0.7227, 0.5692, 0.6955, 0.6165, 0.6815, 0.6421, 0.6732, 0.639, 0.6802, 0.6106, 0.7096, 0.5916, 0.6955, 0.6165, 0.6802, 0.6106, 0.6874, 0.5827, 0.7227, 0.5692, 0.7096, 0.5916, 0.6874, 0.5827, 0.6946, 0.5574, 0.7385, 0.5436, 0.7227, 0.5692, 0.6946, 0.5574, 0.7044, 0.5266, 0.7564, 0.519, 0.7385, 0.5436, 0.7044, 0.5266, 0.7201, 0.4973, 0.7737, 0.4974, 0.7564, 0.519, 0.7201, 0.4973, 0.7375, 0.4714, 0.7881, 0.4803, 0.7737, 0.4974, 0.7375, 0.4714, 0.7526, 0.4512, 0.6815, 0.6421, 0.6655, 0.6718, 0.6732, 0.639, 0.7201, 0.4973, 0.7044, 0.5266, 0.6627, 0.5167, 0.6768, 0.4793, 0.7375, 0.4714, 0.7201, 0.4973, 0.6768, 0.4793, 0.695, 0.4445, 0.7526, 0.4512, 0.7375, 0.4714, 0.695, 0.4445, 0.7112, 0.419, 0.6732, 0.639, 0.6655, 0.6718, 0.6645, 0.6381, 0.6802, 0.6106, 0.6732, 0.639, 0.6645, 0.6381, 0.6639, 0.6089, 0.6874, 0.5827, 0.6802, 0.6106, 0.6639, 0.6089, 0.6634, 0.5799, 0.6946, 0.5574, 0.6874, 0.5827, 0.6634, 0.5799, 0.6632, 0.5527, 0.7044, 0.5266, 0.6946, 0.5574, 0.6632, 0.5527, 0.6627, 0.5167, 0.6639, 0.6089, 0.6645, 0.6381, 0.6558, 0.6395, 0.6476, 0.6115, 0.6634, 0.5799, 0.6639, 0.6089, 0.6476, 0.6115, 0.6395, 0.5838, 0.6632, 0.5527, 0.6634, 0.5799, 0.6395, 0.5838, 0.6317, 0.5582, 0.6627, 0.5167, 0.6632, 0.5527, 0.6317, 0.5582, 0.6201, 0.5289, 0.6459, 0.4797, 0.6627, 0.5167, 0.6201, 0.5289, 0.6033, 0.5, 0.6254, 0.4458, 0.6459, 0.4797, 0.6033, 0.5, 0.5844, 0.4751, 0.6074, 0.4212, 0.6254, 0.4458, 0.5844, 0.4751, 0.5681, 0.4557, 0.6645, 0.6381, 0.6655, 0.6718, 0.6558, 0.6395, 0.6033, 0.5, 0.6201, 0.5289, 0.5871, 0.5472, 0.5683, 0.5234, 0.5844, 0.4751, 0.6033, 0.5, 0.5683, 0.5234, 0.5498, 0.503, 0.5681, 0.4557, 0.5844, 0.4751, 0.5498, 0.503, 0.5346, 0.4869, 0.6558, 0.6395, 0.6655, 0.6718, 0.6478, 0.6431, 0.6476, 0.6115, 0.6558, 0.6395, 0.6478, 0.6431, 0.6326, 0.6182, 0.6395, 0.5838, 0.6476, 0.6115, 0.6326, 0.6182, 0.6178, 0.5938, 0.6317, 0.5582, 0.6395, 0.5838, 0.6178, 0.5938, 0.604, 0.5719, 0.6201, 0.5289, 0.6317, 0.5582, 0.604, 0.5719, 0.5871, 0.5472, 0.6178, 0.5938, 0.6326, 0.6182, 0.62, 0.6285, 0.5995, 0.6088, 0.604, 0.5719, 0.6178, 0.5938, 0.5995, 0.6088, 0.5811, 0.591, 0.5871, 0.5472, 0.604, 0.5719, 0.5811, 0.591, 0.5599, 0.5706, 0.5683, 0.5234, 0.5871, 0.5472, 0.5599, 0.5706, 0.5387, 0.5502, 0.5498, 0.503, 0.5683, 0.5234, 0.5387, 0.5502, 0.5196, 0.5321, 0.5346, 0.4869, 0.5498, 0.503, 0.5196, 0.5321, 0.5042, 0.5176, 0.6478, 0.6431, 0.6655, 0.6718, 0.641, 0.6487, 0.6326, 0.6182, 0.6478, 0.6431, 0.641, 0.6487, 0.62, 0.6285, 0.5196, 0.5321, 0.5387, 0.5502, 0.5135, 0.581, 0.4923, 0.5638, 0.5042, 0.5176, 0.5196, 0.5321, 0.4923, 0.5638, 0.4756, 0.5497, 0.641, 0.6487, 0.6655, 0.6718, 0.6359, 0.6558, 0.62, 0.6285, 0.641, 0.6487, 0.6359, 0.6558, 0.6103, 0.6417, 0.5995, 0.6088, 0.62, 0.6285, 0.6103, 0.6417, 0.5855, 0.6278, 0.5811, 0.591, 0.5995, 0.6088, 0.5855, 0.6278, 0.5632, 0.6147, 0.5599, 0.5706, 0.5811, 0.591, 0.5632, 0.6147, 0.5379, 0.5987, 0.5387, 0.5502, 0.5599, 0.5706, 0.5379, 0.5987, 0.5135, 0.581, 0.5632, 0.6147, 0.5855, 0.6278, 0.5766, 0.6499, 0.551, 0.6428, 0.5379, 0.5987, 0.5632, 0.6147, 0.551, 0.6428, 0.5211, 0.6324, 0.5135, 0.581, 0.5379, 0.5987, 0.5211, 0.6324, 0.4919, 0.6168, 0.4923, 0.5638, 0.5135, 0.581, 0.4919, 0.6168, 0.4665, 0.5996, 0.4756, 0.5497, 0.4923, 0.5638, 0.4665, 0.5996, 0.4467, 0.5846, 0.6359, 0.6558, 0.6655, 0.6718, 0.6327, 0.664, 0.6103, 0.6417, 0.6359, 0.6558, 0.6327, 0.664, 0.6044, 0.657, 0.5855, 0.6278, 0.6103, 0.6417, 0.6044, 0.657, 0.5766, 0.6499, 0.4467, 0.5846, 0.4665, 0.5996, 0.4398, 0.6414, 0.4147, 0.6252, 0.6327, 0.664, 0.6655, 0.6718, 0.6318, 0.6727, 0.6044, 0.657, 0.6327, 0.664, 0.6318, 0.6727, 0.6027, 0.6733, 0.5766, 0.6499, 0.6044, 0.657, 0.6027, 0.6733, 0.5739, 0.6738, 0.551, 0.6428, 0.5766, 0.6499, 0.5739, 0.6738, 0.5466, 0.6742, 0.5211, 0.6324, 0.551, 0.6428, 0.5466, 0.6742, 0.5107, 0.6742, 0.4919, 0.6168, 0.5211, 0.6324, 0.5107, 0.6742, 0.4738, 0.6597, 0.4665, 0.5996, 0.4919, 0.6168, 0.4738, 0.6597, 0.4398, 0.6414, 0.9364, 0.5978, 0.8984, 0.5602, 0.9088, 0.5494, 0.9482, 0.585, 0.4318, 0.5719, 0.3966, 0.6106, 0.3848, 0.5982, 0.421, 0.5622, 0.3974, 0.7444, 0.4346, 0.7814, 0.4244, 0.7919, 0.3858, 0.757, 0.4619, 0.5376, 0.4318, 0.5719, 0.421, 0.5622, 0.4517, 0.5286, 0.5217, 0.4738, 0.4913, 0.5053, 0.4814, 0.4963, 0.5117, 0.4642, 0.8083, 0.8718, 0.8393, 0.8403, 0.8492, 0.8496, 0.8182, 0.8815, 0.5303, 0.8746, 0.5644, 0.9051, 0.5545, 0.9158, 0.5211, 0.8848, 0.8693, 0.808, 0.9, 0.7737, 0.9108, 0.7837, 0.8794, 0.8173, 0.5915, 0.4037, 0.5545, 0.4411, 0.5439, 0.4309, 0.5789, 0.3921, 0.8002, 0.4664, 0.7653, 0.436, 0.7752, 0.425, 0.8094, 0.456, 0.737, 0.9416, 0.7748, 0.9044, 0.7854, 0.9148, 0.7496, 0.9535, 0.4669, 0.8144, 0.4982, 0.8451, 0.489, 0.8549, 0.4573, 0.8243, 0.8652, 0.5269, 0.8331, 0.4961, 0.8423, 0.486, 0.8748, 0.5167, 0.4913, 0.5053, 0.4619, 0.5376, 0.4517, 0.5286, 0.4814, 0.4963, 0.9, 0.7737, 0.9359, 0.7351, 0.9477, 0.7476, 0.9108, 0.7837, 0.7653, 0.436, 0.726, 0.4005, 0.7384, 0.3884, 0.7752, 0.425, 0.7748, 0.9044, 0.8083, 0.8718, 0.8182, 0.8815, 0.7854, 0.9148, 0.8984, 0.5602, 0.8652, 0.5269, 0.8748, 0.5167, 0.9088, 0.5494, 0.4346, 0.7814, 0.4669, 0.8144, 0.4573, 0.8243, 0.4244, 0.7919, 0.5545, 0.4411, 0.5217, 0.4738, 0.5117, 0.4642, 0.5439, 0.4309, 0.8393, 0.8403, 0.8693, 0.808, 0.8794, 0.8173, 0.8492, 0.8496, 0.8331, 0.4961, 0.8002, 0.4664, 0.8094, 0.456, 0.8423, 0.486, 0.4982, 0.8451, 0.5303, 0.8746, 0.5211, 0.8848, 0.489, 0.8549, 0.5644, 0.9051, 0.6028, 0.9405, 0.5903, 0.9523, 0.5545, 0.9158, 0.9482, 0.585, 0.9088, 0.5494, 0.9187, 0.5384, 0.9582, 0.5712, 0.5545, 0.9158, 0.5903, 0.9523, 0.5774, 0.9621, 0.5445, 0.9259, 0.5117, 0.4642, 0.4814, 0.4963, 0.4716, 0.4872, 0.5017, 0.4549, 0.9088, 0.5494, 0.8748, 0.5167, 0.8843, 0.5066, 0.9187, 0.5384, 0.7496, 0.9535, 0.7854, 0.9148, 0.7962, 0.9248, 0.7631, 0.9636, 0.4814, 0.4963, 0.4517, 0.5286, 0.4418, 0.5194, 0.4716, 0.4872, 0.8748, 0.5167, 0.8423, 0.486, 0.8515, 0.476, 0.8843, 0.5066, 0.7854, 0.9148, 0.8182, 0.8815, 0.8282, 0.8911, 0.7962, 0.9248, 0.4517, 0.5286, 0.421, 0.5622, 0.4108, 0.5523, 0.4418, 0.5194, 0.8423, 0.486, 0.8094, 0.456, 0.8187, 0.4459, 0.8515, 0.476, 0.8182, 0.8815, 0.8492, 0.8496, 0.859, 0.8589, 0.8282, 0.8911, 0.421, 0.5622, 0.3848, 0.5982, 0.3749, 0.5854, 0.4108, 0.5523, 0.4244, 0.7919, 0.4573, 0.8243, 0.4479, 0.8342, 0.4144, 0.8026, 0.8094, 0.456, 0.7752, 0.425, 0.7852, 0.4146, 0.8187, 0.4459, 0.8492, 0.8496, 0.8794, 0.8173, 0.8894, 0.8266, 0.859, 0.8589, 0.3858, 0.757, 0.4244, 0.7919, 0.4144, 0.8026, 0.3762, 0.7704, 0.4573, 0.8243, 0.489, 0.8549, 0.4799, 0.8646, 0.4479, 0.8342, 0.7752, 0.425, 0.7384, 0.3884, 0.7514, 0.3784, 0.7852, 0.4146, 0.8794, 0.8173, 0.9108, 0.7837, 0.921, 0.7938, 0.8894, 0.8266, 0.489, 0.8549, 0.5211, 0.8848, 0.5119, 0.8946, 0.4799, 0.8646, 0.5789, 0.3921, 0.5439, 0.4309, 0.533, 0.4211, 0.5654, 0.3823, 0.9108, 0.7837, 0.9477, 0.7476, 0.9576, 0.7606, 0.921, 0.7938, 0.5211, 0.8848, 0.5545, 0.9158, 0.5445, 0.9259, 0.5119, 0.8946, 0.5439, 0.4309, 0.5117, 0.4642, 0.5017, 0.4549, 0.533, 0.4211, 0.8282, 0.8911, 0.859, 0.8589, 0.8691, 0.8686, 0.8386, 0.901, 0.4108, 0.5523, 0.3749, 0.5854, 0.3663, 0.5727, 0.4007, 0.5419, 0.4144, 0.8026, 0.4479, 0.8342, 0.4381, 0.8445, 0.4044, 0.8139, 0.8187, 0.4459, 0.7852, 0.4146, 0.7957, 0.4043, 0.8284, 0.4356, 0.859, 0.8589, 0.8894, 0.8266, 0.8995, 0.8365, 0.8691, 0.8686, 0.3762, 0.7704, 0.4144, 0.8026, 0.4044, 0.8139, 0.3678, 0.7839, 0.4479, 0.8342, 0.4799, 0.8646, 0.4703, 0.8746, 0.4381, 0.8445, 0.7852, 0.4146, 0.7514, 0.3784, 0.7643, 0.3695, 0.7957, 0.4043, 0.8894, 0.8266, 0.921, 0.7938, 0.9311, 0.8043, 0.8995, 0.8365, 0.4799, 0.8646, 0.5119, 0.8946, 0.5021, 0.9047, 0.4703, 0.8746, 0.5654, 0.3823, 0.533, 0.4211, 0.5217, 0.4112, 0.5515, 0.3737, 0.921, 0.7938, 0.9576, 0.7606, 0.9662, 0.7736, 0.9311, 0.8043, 0.5119, 0.8946, 0.5445, 0.9259, 0.5341, 0.9359, 0.5021, 0.9047, 0.533, 0.4211, 0.5017, 0.4549, 0.4914, 0.4452, 0.5217, 0.4112, 0.9582, 0.5712, 0.9187, 0.5384, 0.9287, 0.5269, 0.967, 0.5571, 0.5445, 0.9259, 0.5774, 0.9621, 0.5646, 0.9707, 0.5341, 0.9359, 0.5017, 0.4549, 0.4716, 0.4872, 0.4615, 0.4776, 0.4914, 0.4452, 0.9187, 0.5384, 0.8843, 0.5066, 0.8942, 0.496, 0.9287, 0.5269, 0.7631, 0.9636, 0.7962, 0.9248, 0.8075, 0.9349, 0.777, 0.9724, 0.4716, 0.4872, 0.4418, 0.5194, 0.4317, 0.5097, 0.4615, 0.4776, 0.8843, 0.5066, 0.8515, 0.476, 0.8611, 0.4657, 0.8942, 0.496, 0.7962, 0.9248, 0.8282, 0.8911, 0.8386, 0.901, 0.8075, 0.9349, 0.4418, 0.5194, 0.4108, 0.5523, 0.4007, 0.5419, 0.4317, 0.5097, 0.8515, 0.476, 0.8187, 0.4459, 0.8284, 0.4356, 0.8611, 0.4657, 0.967, 0.5571, 0.9287, 0.5269, 0.9401, 0.5133, 0.9772, 0.5419, 0.5341, 0.9359, 0.5646, 0.9707, 0.5506, 0.9811, 0.5215, 0.9475, 0.4914, 0.4452, 0.4615, 0.4776, 0.4494, 0.4663, 0.4789, 0.4338, 0.9287, 0.5269, 0.8942, 0.496, 0.9056, 0.4833, 0.9401, 0.5133, 0.777, 0.9724, 0.8075, 0.9349, 0.8208, 0.9464, 0.7919, 0.9828, 0.4615, 0.4776, 0.4317, 0.5097, 0.4198, 0.4982, 0.4494, 0.4663, 0.8942, 0.496, 0.8611, 0.4657, 0.8726, 0.4534, 0.9056, 0.4833, 0.8075, 0.9349, 0.8386, 0.901, 0.851, 0.9126, 0.8208, 0.9464, 0.4317, 0.5097, 0.4007, 0.5419, 0.389, 0.5295, 0.4198, 0.4982, 0.8611, 0.4657, 0.8284, 0.4356, 0.8401, 0.4234, 0.8726, 0.4534, 0.8386, 0.901, 0.8691, 0.8686, 0.8812, 0.8801, 0.851, 0.9126, 0.4007, 0.5419, 0.3663, 0.5727, 0.3557, 0.5588, 0.389, 0.5295, 0.4044, 0.8139, 0.4381, 0.8445, 0.4266, 0.8568, 0.3932, 0.827, 0.8284, 0.4356, 0.7957, 0.4043, 0.8082, 0.3924, 0.8401, 0.4234, 0.8691, 0.8686, 0.8995, 0.8365, 0.9114, 0.8482, 0.8812, 0.8801, 0.3678, 0.7839, 0.4044, 0.8139, 0.3932, 0.827, 0.3575, 0.7985, 0.4381, 0.8445, 0.4703, 0.8746, 0.4589, 0.8866, 0.4266, 0.8568, 0.7957, 0.4043, 0.7643, 0.3695, 0.7783, 0.3587, 0.8082, 0.3924, 0.8995, 0.8365, 0.9311, 0.8043, 0.9428, 0.817, 0.9114, 0.8482, 0.4703, 0.8746, 0.5021, 0.9047, 0.4905, 0.9165, 0.4589, 0.8866, 0.5515, 0.3737, 0.5217, 0.4112, 0.5084, 0.4, 0.5366, 0.3636, 0.9311, 0.8043, 0.9662, 0.7736, 0.9767, 0.7877, 0.9428, 0.817, 0.5021, 0.9047, 0.5341, 0.9359, 0.5215, 0.9475, 0.4905, 0.9165, 0.5217, 0.4112, 0.4914, 0.4452, 0.4789, 0.4338, 0.5084, 0.4, 0.389, 0.5295, 0.3557, 0.5588, 0.3401, 0.5392, 0.372, 0.5113, 0.3932, 0.827, 0.4266, 0.8568, 0.4097, 0.8755, 0.3767, 0.8466, 0.8401, 0.4234, 0.8082, 0.3924, 0.8266, 0.375, 0.8575, 0.4052, 0.8812, 0.8801, 0.9114, 0.8482, 0.9293, 0.8658, 0.8995, 0.8974, 0.3575, 0.7985, 0.3932, 0.827, 0.3767, 0.8466, 0.3424, 0.8194, 0.4266, 0.8568, 0.4589, 0.8866, 0.4418, 0.9048, 0.4097, 0.8755, 0.8082, 0.3924, 0.7783, 0.3587, 0.7981, 0.3428, 0.8266, 0.375, 0.9114, 0.8482, 0.9428, 0.817, 0.9598, 0.8356, 0.9293, 0.8658, 0.4589, 0.8866, 0.4905, 0.9165, 0.4731, 0.9343, 0.4418, 0.9048, 0.5366, 0.3636, 0.5084, 0.4, 0.4885, 0.3837, 0.5153, 0.3487, 0.9428, 0.817, 0.9767, 0.7877, 0.9923, 0.8077, 0.9598, 0.8356, 0.4905, 0.9165, 0.5215, 0.9475, 0.5032, 0.9645, 0.4731, 0.9343, 0.5084, 0.4, 0.4789, 0.4338, 0.46, 0.4171, 0.4885, 0.3837, 0.9772, 0.5419, 0.9401, 0.5133, 0.9567, 0.493, 0.9923, 0.5202, 0.5215, 0.9475, 0.5506, 0.9811, 0.5309, 0.9966, 0.5032, 0.9645, 0.4789, 0.4338, 0.4494, 0.4663, 0.431, 0.4495, 0.46, 0.4171, 0.9401, 0.5133, 0.9056, 0.4833, 0.9226, 0.4641, 0.9567, 0.493, 0.7919, 0.9828, 0.8208, 0.9464, 0.8407, 0.9631, 0.8133, 0.9981, 0.4494, 0.4663, 0.4198, 0.4982, 0.4019, 0.481, 0.431, 0.4495, 0.9056, 0.4833, 0.8726, 0.4534, 0.8896, 0.4347, 0.9226, 0.4641, 0.8208, 0.9464, 0.851, 0.9126, 0.8699, 0.9297, 0.8407, 0.9631, 0.4198, 0.4982, 0.389, 0.5295, 0.372, 0.5113, 0.4019, 0.481, 0.8726, 0.4534, 0.8401, 0.4234, 0.8575, 0.4052, 0.8896, 0.4347, 0.851, 0.9126, 0.8812, 0.8801, 0.8995, 0.8974, 0.8699, 0.9297, 0.5606, 0.2039, 0.5824, 0.1821, 0.6541, 0.2756, 0.609, 0.3844, 0.5824, 0.369, 0.6541, 0.2756, 0.7629, 0.2305, 0.7709, 0.2602, 0.6541, 0.2756, 0.5824, 0.1821, 0.609, 0.1667, 0.6541, 0.2756, 0.5824, 0.369, 0.5606, 0.3473, 0.6541, 0.2756, 0.7709, 0.2602, 0.7709, 0.2909, 0.6541, 0.2756, 0.609, 0.1667, 0.6387, 0.1588, 0.6541, 0.2756, 0.5606, 0.3473, 0.5452, 0.3206, 0.6541, 0.2756, 0.7709, 0.2909, 0.7629, 0.3206, 0.6541, 0.2756, 0.6387, 0.1588, 0.6695, 0.1588, 0.6541, 0.2756, 0.5452, 0.3206, 0.5373, 0.2909, 0.6541, 0.2756, 0.7629, 0.3206, 0.7475, 0.3473, 0.6541, 0.2756, 0.7258, 0.369, 0.6992, 0.3844, 0.6541, 0.2756, 0.6695, 0.1588, 0.6992, 0.1667, 0.6541, 0.2756, 0.5373, 0.2909, 0.5373, 0.2602, 0.6541, 0.2756, 0.7475, 0.3473, 0.7258, 0.369, 0.6541, 0.2756, 0.6992, 0.3844, 0.6695, 0.3924, 0.6541, 0.2756, 0.6992, 0.1667, 0.7258, 0.1821, 0.6541, 0.2756, 0.5373, 0.2602, 0.5452, 0.2305, 0.6541, 0.2756, 0.6695, 0.3924, 0.6387, 0.3924, 0.6541, 0.2756, 0.7258, 0.1821, 0.7475, 0.2039, 0.6541, 0.2756, 0.5452, 0.2305, 0.5606, 0.2039, 0.6541, 0.2756, 0.6387, 0.3924, 0.609, 0.3844, 0.6541, 0.2756, 0.7475, 0.2039, 0.7629, 0.2305, 0.6541, 0.2756, 0.4318, 0.5719, 0.4467, 0.5846, 0.4147, 0.6252, 0.3966, 0.6106, 0.4619, 0.5376, 0.4756, 0.5497, 0.4467, 0.5846, 0.4318, 0.5719, 0.4913, 0.5053, 0.5042, 0.5176, 0.4756, 0.5497, 0.4619, 0.5376, 0.5217, 0.4738, 0.5346, 0.4869, 0.5042, 0.5176, 0.4913, 0.5053, 0.5545, 0.4411, 0.5681, 0.4557, 0.5346, 0.4869, 0.5217, 0.4738, 0.5915, 0.4037, 0.6074, 0.4212, 0.5681, 0.4557, 0.5545, 0.4411, 0.7653, 0.436, 0.7526, 0.4512, 0.7112, 0.419, 0.726, 0.4005, 0.8002, 0.4664, 0.7881, 0.4803, 0.7526, 0.4512, 0.7653, 0.436, 0.8331, 0.4961, 0.8206, 0.5092, 0.7881, 0.4803, 0.8002, 0.4664, 0.8652, 0.5269, 0.8519, 0.5399, 0.8206, 0.5092, 0.8331, 0.4961, 0.8984, 0.5602, 0.8836, 0.574, 0.8519, 0.5399, 0.8652, 0.5269, 0.9364, 0.5978, 0.9187, 0.614, 0.8836, 0.574, 0.8984, 0.5602, 0.9, 0.7737, 0.8851, 0.7608, 0.9177, 0.7201, 0.9359, 0.7351, 0.8693, 0.808, 0.8556, 0.7958, 0.8851, 0.7608, 0.9, 0.7737, 0.8393, 0.8403, 0.8264, 0.8278, 0.8556, 0.7958, 0.8693, 0.808, 0.8083, 0.8718, 0.7955, 0.8584, 0.8264, 0.8278, 0.8393, 0.8403, 0.7748, 0.9044, 0.7612, 0.8895, 0.7955, 0.8584, 0.8083, 0.8718, 0.737, 0.9416, 0.7212, 0.9238, 0.7612, 0.8895, 0.7748, 0.9044, 0.5644, 0.9051, 0.5772, 0.8902, 0.6175, 0.9225, 0.6028, 0.9405, 0.5303, 0.8746, 0.5424, 0.8611, 0.5772, 0.8902, 0.5644, 0.9051, 0.4982, 0.8451, 0.5106, 0.8322, 0.5424, 0.8611, 0.5303, 0.8746, 0.4669, 0.8144, 0.4801, 0.8017, 0.5106, 0.8322, 0.4982, 0.8451, 0.4346, 0.7814, 0.4492, 0.7679, 0.4801, 0.8017, 0.4669, 0.8144, 0.3974, 0.7444, 0.4149, 0.7286, 0.4492, 0.7679, 0.4346, 0.7814])
me_sphere.materials.append(mat_mashroom)
me_sphere.update()
me_cylinder = bpy.data.meshes.new('Cylinder')
me_cylinder.from_pydata([(1.863e-09, 0.2728, 0.0), (1.863e-09, 0.2728, 1.72), (0.1929, 0.1929, 0.0), (0.1929, 0.1929, 1.72), (0.2728, 3.478e-09, 0.0), (0.2728, 3.478e-09, 1.72), (0.1929, -0.1929, 0.0), (0.1929, -0.1929, 1.72), (1.863e-09, -0.2728, 0.0), (1.863e-09, -0.2728, 1.72), (-0.1929, -0.1929, 0.0), (-0.1929, -0.1929, 1.72), (-0.2728, 3.478e-09, 0.0), (-0.2728, 3.478e-09, 1.72), (-0.1929, 0.1929, 0.0), (-0.1929, 0.1929, 1.72), (9.203e-10, 0.4715, 0.7182), (0.3334, 0.3334, 0.7182), (0.4715, 3.447e-09, 0.7182), (0.3334, -0.3334, 0.7182), (9.203e-10, -0.4715, 0.7182), (-0.3334, -0.3334, 0.7182), (-0.4715, 3.447e-09, 0.7182), (-0.3334, 0.3334, 0.7182), (0.4151, 0.4151, 0.326), (0.587, 2.66e-09, 0.326), (0.4151, -0.4151, 0.326), (3.672e-09, -0.587, 0.326), (-0.4151, -0.4151, 0.326), (-0.587, 2.66e-09, 0.326), (-0.4151, 0.4151, 0.326), (3.672e-09, 0.587, 0.326), (1.633e-09, 0.3302, 1.182), (0.2335, 0.2335, 1.182), (0.3302, 3.671e-09, 1.182), (0.2335, -0.2335, 1.182), (1.633e-09, -0.3302, 1.182), (-0.2335, -0.2335, 1.182), (-0.3302, 3.671e-09, 1.182), (-0.2335, 0.2335, 1.182)], [], [(32, 1, 3, 33), (33, 3, 5, 34), (34, 5, 7, 35), (35, 7, 9, 36), (36, 9, 11, 37), (37, 11, 13, 38), (38, 13, 15, 39), (39, 15, 1, 32), (30, 23, 16, 31), (29, 22, 23, 30), (28, 21, 22, 29), (27, 20, 21, 28), (26, 19, 20, 27), (25, 18, 19, 26), (24, 17, 18, 25), (31, 16, 17, 24), (0, 31, 24, 2), (2, 24, 25, 4), (4, 25, 26, 6), (6, 26, 27, 8), (8, 27, 28, 10), (10, 28, 29, 12), (12, 29, 30, 14), (14, 30, 31, 0), (23, 39, 32, 16), (22, 38, 39, 23), (21, 37, 38, 22), (20, 36, 37, 21), (19, 35, 36, 20), (18, 34, 35, 19), (17, 33, 34, 18), (16, 32, 33, 17)])
me_cylinder.polygons.foreach_set('use_smooth', [True] * 32)
_uv = me_cylinder.uv_layers.new(name='UVMap')
_uv.uv.foreach_set('vector', [0.2291, 0.8152, 0.3156, 0.8152, 0.3156, 0.8723, 0.2291, 0.8723, 0.2291, 0.8723, 0.3156, 0.8723, 0.3156, 0.9295, 0.2291, 0.9295, 0.2291, 0.9295, 0.3156, 0.9295, 0.3156, 0.9866, 0.2291, 0.9866, 0.2291, 0.5295, 0.3156, 0.5295, 0.3156, 0.5867, 0.2291, 0.5867, 0.2291, 0.5867, 0.3156, 0.5867, 0.3156, 0.6438, 0.2291, 0.6438, 0.2291, 0.6438, 0.3156, 0.6438, 0.3156, 0.7009, 0.2291, 0.7009, 0.2291, 0.7009, 0.3156, 0.7009, 0.3156, 0.7581, 0.2291, 0.7581, 0.2291, 0.7581, 0.3156, 0.7581, 0.3156, 0.8152, 0.2291, 0.8152, 0.08645, 0.7581, 0.1517, 0.7581, 0.1517, 0.8152, 0.08645, 0.8152, 0.08645, 0.7009, 0.1517, 0.7009, 0.1517, 0.7581, 0.08645, 0.7581, 0.08645, 0.6438, 0.1517, 0.6438, 0.1517, 0.7009, 0.08645, 0.7009, 0.08645, 0.5867, 0.1517, 0.5867, 0.1517, 0.6438, 0.08645, 0.6438, 0.08645, 0.5295, 0.1517, 0.5295, 0.1517, 0.5867, 0.08645, 0.5867, 0.08645, 0.9295, 0.1517, 0.9295, 0.1517, 0.9866, 0.08645, 0.9866, 0.08645, 0.8723, 0.1517, 0.8723, 0.1517, 0.9295, 0.08645, 0.9295, 0.08645, 0.8152, 0.1517, 0.8152, 0.1517, 0.8723, 0.08645, 0.8723, 0.01411, 0.8152, 0.08645, 0.8152, 0.08645, 0.8723, 0.01411, 0.8723, 0.01411, 0.8723, 0.08645, 0.8723, 0.08645, 0.9295, 0.01411, 0.9295, 0.01411, 0.9295, 0.08645, 0.9295, 0.08645, 0.9866, 0.01411, 0.9866, 0.01411, 0.5295, 0.08645, 0.5295, 0.08645, 0.5867, 0.01411, 0.5867, 0.01411, 0.5867, 0.08645, 0.5867, 0.08645, 0.6438, 0.01411, 0.6438, 0.01411, 0.6438, 0.08645, 0.6438, 0.08645, 0.7009, 0.01411, 0.7009, 0.01411, 0.7009, 0.08645, 0.7009, 0.08645, 0.7581, 0.01411, 0.7581, 0.01411, 0.7581, 0.08645, 0.7581, 0.08645, 0.8152, 0.01411, 0.8152, 0.1517, 0.7581, 0.2291, 0.7581, 0.2291, 0.8152, 0.1517, 0.8152, 0.1517, 0.7009, 0.2291, 0.7009, 0.2291, 0.7581, 0.1517, 0.7581, 0.1517, 0.6438, 0.2291, 0.6438, 0.2291, 0.7009, 0.1517, 0.7009, 0.1517, 0.5867, 0.2291, 0.5867, 0.2291, 0.6438, 0.1517, 0.6438, 0.1517, 0.5295, 0.2291, 0.5295, 0.2291, 0.5867, 0.1517, 0.5867, 0.1517, 0.9295, 0.2291, 0.9295, 0.2291, 0.9866, 0.1517, 0.9866, 0.1517, 0.8723, 0.2291, 0.8723, 0.2291, 0.9295, 0.1517, 0.9295, 0.1517, 0.8152, 0.2291, 0.8152, 0.2291, 0.8723, 0.1517, 0.8723])
me_cylinder.materials.append(mat_mashroom)
me_cylinder.update()
me_plane = bpy.data.meshes.new('Plane')
me_plane.from_pydata([(1.023, 2.907e-08, 1.068), (0.9266, -1.76e-08, 0.0004758), (1.119, -1.76e-08, 0.0004758), (0.9029, -1.176e-08, 0.1339), (0.8905, -5.93e-09, 0.2674), (0.8878, -9.717e-11, 0.4008), (0.8963, 5.736e-09, 0.5343), (0.9155, 1.157e-08, 0.6677), (0.9383, 1.74e-08, 0.8012), (0.9717, 2.324e-08, 0.9346), (1.074, 2.324e-08, 0.9346), (1.107, 1.74e-08, 0.8012), (1.13, 1.157e-08, 0.6677), (1.149, 5.736e-09, 0.5343), (1.158, -9.717e-11, 0.4008), (1.155, -5.93e-09, 0.2674), (1.143, -1.176e-08, 0.1339)], [], [(3, 16, 2, 1), (0, 10, 9), (9, 10, 11, 8), (8, 11, 12, 7), (7, 12, 13, 6), (6, 13, 14, 5), (5, 14, 15, 4), (4, 15, 16, 3)])
me_plane.polygons.foreach_set('use_smooth', [True] * 8)
_uv = me_plane.uv_layers.new(name='UVMap')
_uv.uv.foreach_set('vector', [0.9283, 0.1463, 0.9283, 0.0245, 0.9961, 0.03652, 0.9961, 0.1343, 0.454, 0.08539, 0.5217, 0.05944, 0.5217, 0.1113, 0.5217, 0.1113, 0.5217, 0.05944, 0.5895, 0.0425, 0.5895, 0.1283, 0.5895, 0.1283, 0.5895, 0.0425, 0.6572, 0.03091, 0.6572, 0.1399, 0.6572, 0.1399, 0.6572, 0.03091, 0.725, 0.02116, 0.725, 0.1496, 0.725, 0.1496, 0.725, 0.02116, 0.7928, 0.01685, 0.7928, 0.1539, 0.7928, 0.1539, 0.7928, 0.01685, 0.8605, 0.01821, 0.8605, 0.1526, 0.8605, 0.1526, 0.8605, 0.01821, 0.9283, 0.0245, 0.9283, 0.1463])
me_plane.materials.append(mat_mashroom)
me_plane.update()
me_circle = bpy.data.meshes.new('Circle')
me_circle.from_pydata([(0.0, 0.0, 0.008674), (0.0, 2.497, 0.008674), (-0.9554, 2.307, 0.008674), (-1.765, 1.765, 0.008674), (-2.307, 0.9554, 0.008674), (-2.497, 0.0, 0.008674), (-2.307, -0.9554, 0.008674), (-1.765, -1.765, 0.008674), (-0.9554, -2.307, 0.008674), (0.0, -2.497, 0.008674), (0.9554, -2.307, 0.008674), (1.765, -1.765, 0.008674), (2.307, -0.9554, 0.008674), (2.497, 0.0, 0.008674), (2.307, 0.9554, 0.008674), (1.765, 1.765, 0.008674), (0.9554, 2.307, 0.008674)], [], [(0, 1, 2), (0, 2, 3), (0, 3, 4), (0, 4, 5), (0, 5, 6), (0, 6, 7), (0, 7, 8), (0, 8, 9), (0, 9, 10), (0, 10, 11), (0, 11, 12), (0, 12, 13), (0, 13, 14), (0, 14, 15), (0, 15, 16), (0, 16, 1)])
me_circle.polygons.foreach_set('use_smooth', [True] * 16)
_uv = me_circle.uv_layers.new(name='UVMap')
_uv.uv.foreach_set('vector', [0.2504, 0.2591, 0.1144, 0.4627, 0.04681, 0.3951, 0.2504, 0.2591, 0.04681, 0.3951, 0.01025, 0.3068, 0.2504, 0.2591, 0.01025, 0.3068, 0.01025, 0.2113, 0.2504, 0.2591, 0.01025, 0.2113, 0.04681, 0.123, 0.2504, 0.2591, 0.04681, 0.123, 0.1144, 0.05548, 0.2504, 0.2591, 0.1144, 0.05548, 0.2026, 0.01892, 0.2504, 0.2591, 0.2026, 0.01892, 0.2982, 0.01892, 0.2504, 0.2591, 0.2982, 0.01892, 0.3864, 0.05548, 0.2504, 0.2591, 0.3864, 0.05548, 0.454, 0.123, 0.2504, 0.2591, 0.454, 0.123, 0.4905, 0.2113, 0.2504, 0.2591, 0.4905, 0.2113, 0.4905, 0.3068, 0.2504, 0.2591, 0.4905, 0.3068, 0.454, 0.3951, 0.2504, 0.2591, 0.454, 0.3951, 0.3864, 0.4627, 0.2504, 0.2591, 0.3864, 0.4627, 0.2982, 0.4992, 0.2504, 0.2591, 0.2982, 0.4992, 0.2026, 0.4992, 0.2504, 0.2591, 0.2026, 0.4992, 0.1144, 0.4627])
me_circle.materials.append(mat_mashroom)
me_circle.update()

# ---- objects
ob_sphere = bpy.data.objects.new('Sphere', me_sphere)
ob_cylinder = bpy.data.objects.new('Cylinder', me_cylinder)
ob_plane = bpy.data.objects.new('Plane', me_plane)
ob_circle = bpy.data.objects.new('Circle', me_circle)

# ---- transforms, parenting, visibility, modifiers, constraints
ob_sphere.location = (-7.914e-10, -1.583e-09, 0.216)
ob_sphere.scale = (0.1502, 0.1502, 0.1502)
ob_cylinder.location = (-1.071e-09, -2.142e-09, -0.007595)
ob_cylinder.scale = (0.1502, 0.1502, 0.1502)
_m = ob_cylinder.modifiers.new('Subdivision', 'SUBSURF')
ob_plane.location = (-7.914e-10, -1.583e-09, -0.007667)
ob_plane.scale = (0.1502, 0.1502, 0.1502)
ob_circle.location = (-1.071e-09, -2.142e-09, -0.007667)
ob_circle.scale = (0.1502, 0.1502, 0.1502)

# ---- collection membership
col_collection.objects.link(ob_sphere)
col_collection.objects.link(ob_cylinder)
col_collection.objects.link(ob_plane)
col_collection.objects.link(ob_circle)

# ---- scene / render settings (as saved in the file)
scene.frame_start = 1; scene.frame_end = 250; scene.frame_set(1)
scene.render.engine = 'BLENDER_EEVEE_NEXT'
scene.cycles.sampling_pattern = 'TABULATED_SOBOL'
scene.cycles.use_light_tree = False
scene.view_settings.view_transform = 'Standard'
bpy.context.view_layer.update()

# ---- added for rendering (the .blend has no active camera and no usable light): camera, sun
cam_auto = bpy.data.cameras.new('AutoCamera')
cam_auto.lens = 50.0
cam_auto.sensor_width = 36.0
cam_auto.clip_end = 1000.0
ob_auto_camera = bpy.data.objects.new('AutoCamera', cam_auto)
scene.collection.objects.link(ob_auto_camera)
ob_auto_camera.location = (1.0417, -1.25004, 1.01433)
ob_auto_camera.rotation_euler = (1.09748, -7.21219e-08, 0.694738)
scene.camera = ob_auto_camera
light_auto_sun = bpy.data.lights.new('AutoSun', 'SUN')
light_auto_sun.energy = 3.0
light_auto_sun.angle = 0.0523599
ob_auto_sun = bpy.data.objects.new('AutoSun', light_auto_sun)
scene.collection.objects.link(ob_auto_sun)
ob_auto_sun.rotation_euler = (0.872665, 0.174533, 0.523599)
bpy.context.view_layer.update()

